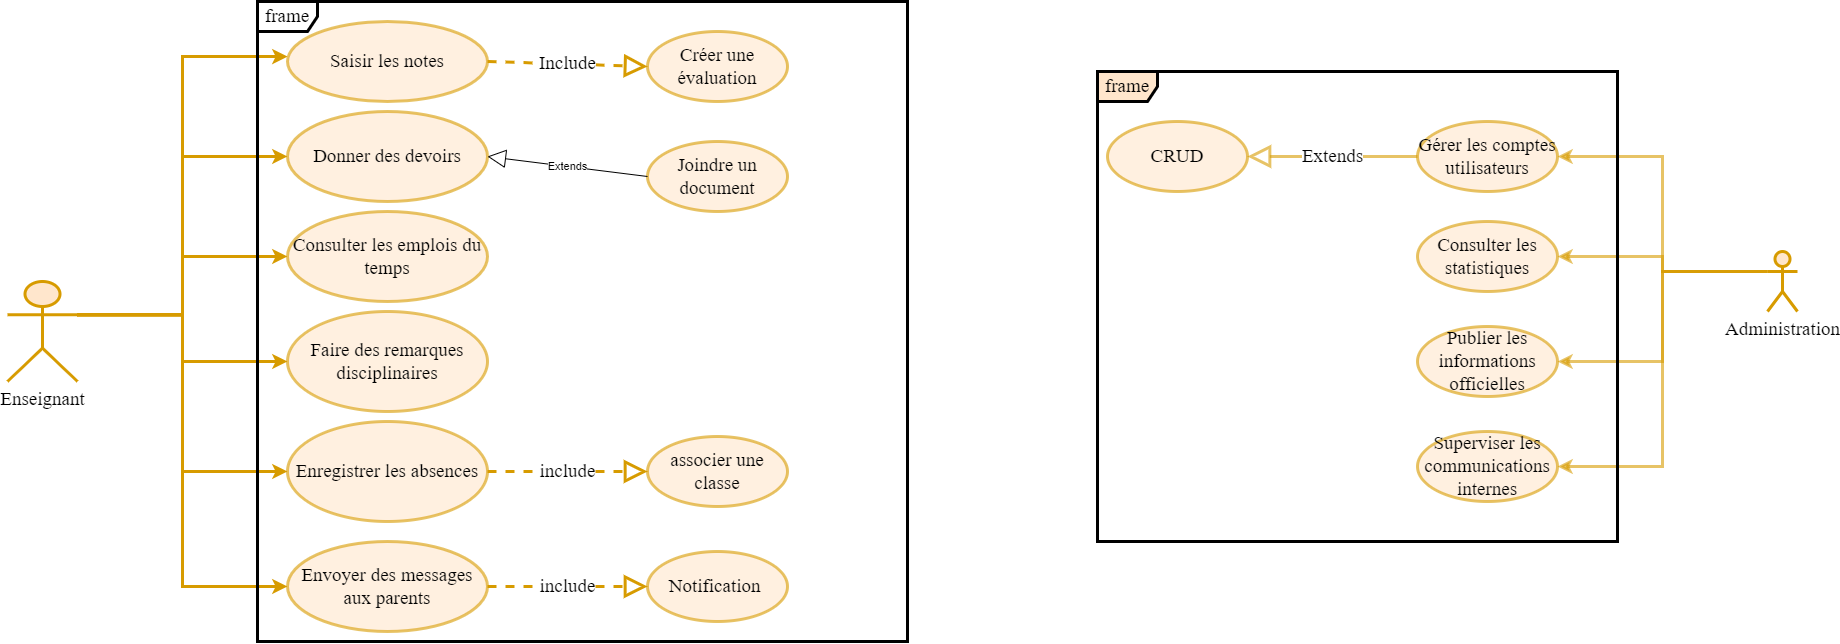

The diagram above was exported from draw.io. Its source (the exported page's mxGraphModel, read from the mxfile embedded in the PNG):
<mxGraphModel dx="875" dy="518" grid="1" gridSize="10" guides="1" tooltips="1" connect="1" arrows="1" fold="1" page="1" pageScale="1" pageWidth="2500" pageHeight="2000" math="0" shadow="0">
  <root>
    <mxCell id="0" />
    <mxCell id="1" parent="0" />
    <mxCell id="B3ARm20cBtDG0ahiT5Ib-42" style="edgeStyle=orthogonalEdgeStyle;rounded=0;orthogonalLoop=1;jettySize=auto;html=1;exitX=0;exitY=0.3333333333333333;exitDx=0;exitDy=0;exitPerimeter=0;entryX=1;entryY=0.5;entryDx=0;entryDy=0;fillColor=#ffe6cc;strokeColor=#d79b00;strokeWidth=3;opacity=60;fontFamily=Times New Roman;fontSize=19;" edge="1" parent="1" source="B3ARm20cBtDG0ahiT5Ib-4" target="B3ARm20cBtDG0ahiT5Ib-39">
      <mxGeometry relative="1" as="geometry" />
    </mxCell>
    <mxCell id="B3ARm20cBtDG0ahiT5Ib-4" value="Administration" style="shape=umlActor;verticalLabelPosition=bottom;verticalAlign=top;html=1;fontSize=19;fontFamily=Times New Roman;fillColor=#ffe6cc;strokeColor=#d79b00;strokeWidth=3;" vertex="1" parent="1">
      <mxGeometry x="1970" y="650" width="30" height="60" as="geometry" />
    </mxCell>
    <mxCell id="B3ARm20cBtDG0ahiT5Ib-20" style="edgeStyle=orthogonalEdgeStyle;rounded=0;orthogonalLoop=1;jettySize=auto;html=1;exitX=1;exitY=0.3333333333333333;exitDx=0;exitDy=0;exitPerimeter=0;entryX=0;entryY=0.5;entryDx=0;entryDy=0;strokeWidth=3;fillColor=#ffe6cc;strokeColor=#d79b00;" edge="1" parent="1" source="B3ARm20cBtDG0ahiT5Ib-5" target="B3ARm20cBtDG0ahiT5Ib-6">
      <mxGeometry relative="1" as="geometry" />
    </mxCell>
    <mxCell id="B3ARm20cBtDG0ahiT5Ib-5" value="&lt;font face=&quot;Times New Roman&quot; style=&quot;font-size: 19px;&quot;&gt;Enseignant&lt;/font&gt;" style="shape=umlActor;verticalLabelPosition=bottom;verticalAlign=top;html=1;strokeWidth=3;fillColor=#ffe6cc;strokeColor=#d79b00;" vertex="1" parent="1">
      <mxGeometry x="210" y="680" width="70" height="100" as="geometry" />
    </mxCell>
    <mxCell id="B3ARm20cBtDG0ahiT5Ib-6" value="Consulter les emplois du temps" style="ellipse;whiteSpace=wrap;html=1;fontSize=19;fillColor=#ffe6cc;strokeColor=#d79b00;strokeWidth=3;opacity=60;fontFamily=Times New Roman;" vertex="1" parent="1">
      <mxGeometry x="490" y="610" width="200" height="90" as="geometry" />
    </mxCell>
    <mxCell id="B3ARm20cBtDG0ahiT5Ib-7" value="Faire des remarques disciplinaires" style="ellipse;whiteSpace=wrap;html=1;fontSize=19;fillColor=#ffe6cc;strokeColor=#d79b00;strokeWidth=3;opacity=60;fontFamily=Times New Roman;" vertex="1" parent="1">
      <mxGeometry x="490" y="710" width="200" height="100" as="geometry" />
    </mxCell>
    <mxCell id="B3ARm20cBtDG0ahiT5Ib-8" value="Donner des devoirs" style="ellipse;whiteSpace=wrap;html=1;fontSize=19;fillColor=#ffe6cc;strokeColor=#d79b00;strokeWidth=3;opacity=60;fontFamily=Times New Roman;" vertex="1" parent="1">
      <mxGeometry x="490" y="510" width="200" height="90" as="geometry" />
    </mxCell>
    <mxCell id="B3ARm20cBtDG0ahiT5Ib-9" value="Enregistrer les absences" style="ellipse;whiteSpace=wrap;html=1;fontSize=19;fillColor=#ffe6cc;strokeColor=#d79b00;strokeWidth=3;opacity=60;fontFamily=Times New Roman;" vertex="1" parent="1">
      <mxGeometry x="490" y="820" width="200" height="100" as="geometry" />
    </mxCell>
    <mxCell id="B3ARm20cBtDG0ahiT5Ib-10" value="Saisir les notes" style="ellipse;whiteSpace=wrap;html=1;fontSize=19;fillColor=#ffe6cc;strokeColor=#d79b00;strokeWidth=3;opacity=60;fontFamily=Times New Roman;" vertex="1" parent="1">
      <mxGeometry x="490" y="420" width="200" height="80" as="geometry" />
    </mxCell>
    <mxCell id="B3ARm20cBtDG0ahiT5Ib-11" value="Envoyer des messages aux parents" style="ellipse;whiteSpace=wrap;html=1;fontSize=19;fillColor=#ffe6cc;strokeColor=#d79b00;strokeWidth=3;opacity=60;fontFamily=Times New Roman;" vertex="1" parent="1">
      <mxGeometry x="490" y="940" width="200" height="90" as="geometry" />
    </mxCell>
    <mxCell id="B3ARm20cBtDG0ahiT5Ib-21" style="edgeStyle=orthogonalEdgeStyle;rounded=0;orthogonalLoop=1;jettySize=auto;html=1;exitX=1;exitY=0.3333333333333333;exitDx=0;exitDy=0;exitPerimeter=0;entryX=0;entryY=0.5;entryDx=0;entryDy=0;strokeWidth=3;fillColor=#ffe6cc;strokeColor=#d79b00;" edge="1" parent="1" source="B3ARm20cBtDG0ahiT5Ib-5" target="B3ARm20cBtDG0ahiT5Ib-7">
      <mxGeometry relative="1" as="geometry">
        <mxPoint x="410" y="703" as="sourcePoint" />
        <mxPoint x="530" y="650" as="targetPoint" />
      </mxGeometry>
    </mxCell>
    <mxCell id="B3ARm20cBtDG0ahiT5Ib-22" style="edgeStyle=orthogonalEdgeStyle;rounded=0;orthogonalLoop=1;jettySize=auto;html=1;exitX=1;exitY=0.3333333333333333;exitDx=0;exitDy=0;exitPerimeter=0;entryX=0;entryY=0.5;entryDx=0;entryDy=0;strokeWidth=3;fillColor=#ffe6cc;strokeColor=#d79b00;" edge="1" parent="1" source="B3ARm20cBtDG0ahiT5Ib-5" target="B3ARm20cBtDG0ahiT5Ib-8">
      <mxGeometry relative="1" as="geometry">
        <mxPoint x="420" y="713" as="sourcePoint" />
        <mxPoint x="540" y="660" as="targetPoint" />
      </mxGeometry>
    </mxCell>
    <mxCell id="B3ARm20cBtDG0ahiT5Ib-23" style="edgeStyle=orthogonalEdgeStyle;rounded=0;orthogonalLoop=1;jettySize=auto;html=1;exitX=1;exitY=0.3333333333333333;exitDx=0;exitDy=0;exitPerimeter=0;entryX=0;entryY=0.438;entryDx=0;entryDy=0;entryPerimeter=0;strokeWidth=3;fillColor=#ffe6cc;strokeColor=#d79b00;" edge="1" parent="1" source="B3ARm20cBtDG0ahiT5Ib-5" target="B3ARm20cBtDG0ahiT5Ib-10">
      <mxGeometry relative="1" as="geometry">
        <mxPoint x="430" y="723" as="sourcePoint" />
        <mxPoint x="550" y="670" as="targetPoint" />
      </mxGeometry>
    </mxCell>
    <mxCell id="B3ARm20cBtDG0ahiT5Ib-24" style="edgeStyle=orthogonalEdgeStyle;rounded=0;orthogonalLoop=1;jettySize=auto;html=1;exitX=1;exitY=0.3333333333333333;exitDx=0;exitDy=0;exitPerimeter=0;entryX=0;entryY=0.5;entryDx=0;entryDy=0;strokeWidth=3;fillColor=#ffe6cc;strokeColor=#d79b00;" edge="1" parent="1" source="B3ARm20cBtDG0ahiT5Ib-5" target="B3ARm20cBtDG0ahiT5Ib-9">
      <mxGeometry relative="1" as="geometry">
        <mxPoint x="440" y="733" as="sourcePoint" />
        <mxPoint x="560" y="680" as="targetPoint" />
      </mxGeometry>
    </mxCell>
    <mxCell id="B3ARm20cBtDG0ahiT5Ib-25" style="edgeStyle=orthogonalEdgeStyle;rounded=0;orthogonalLoop=1;jettySize=auto;html=1;exitX=1;exitY=0.3333333333333333;exitDx=0;exitDy=0;exitPerimeter=0;entryX=0;entryY=0.5;entryDx=0;entryDy=0;strokeWidth=3;fillColor=#ffe6cc;strokeColor=#d79b00;" edge="1" parent="1" source="B3ARm20cBtDG0ahiT5Ib-5" target="B3ARm20cBtDG0ahiT5Ib-11">
      <mxGeometry relative="1" as="geometry">
        <mxPoint x="450" y="743" as="sourcePoint" />
        <mxPoint x="570" y="690" as="targetPoint" />
      </mxGeometry>
    </mxCell>
    <mxCell id="B3ARm20cBtDG0ahiT5Ib-26" value="frame" style="shape=umlFrame;whiteSpace=wrap;html=1;pointerEvents=0;strokeWidth=3;fontFamily=Times New Roman;fontSize=19;" vertex="1" parent="1">
      <mxGeometry x="460" y="400" width="650" height="640" as="geometry" />
    </mxCell>
    <mxCell id="B3ARm20cBtDG0ahiT5Ib-28" value="Notification&amp;nbsp;" style="ellipse;whiteSpace=wrap;html=1;opacity=60;strokeWidth=3;fillColor=#ffe6cc;strokeColor=#d79b00;fontFamily=Times New Roman;fontSize=19;" vertex="1" parent="1">
      <mxGeometry x="850" y="950" width="140" height="70" as="geometry" />
    </mxCell>
    <mxCell id="B3ARm20cBtDG0ahiT5Ib-29" value="Joindre un document" style="ellipse;whiteSpace=wrap;html=1;fillColor=#ffe6cc;strokeColor=#d79b00;strokeWidth=3;opacity=60;fontFamily=Times New Roman;fontSize=19;" vertex="1" parent="1">
      <mxGeometry x="850" y="540" width="140" height="70" as="geometry" />
    </mxCell>
    <mxCell id="B3ARm20cBtDG0ahiT5Ib-30" value="associer une classe" style="ellipse;whiteSpace=wrap;html=1;fontFamily=Times New Roman;fontSize=19;fillColor=#ffe6cc;strokeColor=#d79b00;strokeWidth=3;opacity=60;" vertex="1" parent="1">
      <mxGeometry x="850" y="835" width="140" height="70" as="geometry" />
    </mxCell>
    <mxCell id="B3ARm20cBtDG0ahiT5Ib-31" value="Créer une évaluation" style="ellipse;whiteSpace=wrap;html=1;strokeWidth=3;fillColor=#ffe6cc;strokeColor=#d79b00;fontSize=19;fontFamily=Times New Roman;opacity=60;" vertex="1" parent="1">
      <mxGeometry x="850" y="430" width="140" height="70" as="geometry" />
    </mxCell>
    <mxCell id="B3ARm20cBtDG0ahiT5Ib-32" value="Include" style="endArrow=block;endSize=16;endFill=0;html=1;rounded=0;entryX=0;entryY=0.5;entryDx=0;entryDy=0;strokeWidth=3;fillColor=#ffe6cc;strokeColor=#d79b00;dashed=1;fontSize=19;fontFamily=Times New Roman;exitX=1;exitY=0.5;exitDx=0;exitDy=0;" edge="1" parent="1" source="B3ARm20cBtDG0ahiT5Ib-10" target="B3ARm20cBtDG0ahiT5Ib-31">
      <mxGeometry width="160" relative="1" as="geometry">
        <mxPoint x="710" y="610" as="sourcePoint" />
        <mxPoint x="870" y="610" as="targetPoint" />
      </mxGeometry>
    </mxCell>
    <mxCell id="B3ARm20cBtDG0ahiT5Ib-33" value="include" style="endArrow=block;endSize=16;endFill=0;html=1;rounded=0;exitX=1;exitY=0.5;exitDx=0;exitDy=0;entryX=0;entryY=0.5;entryDx=0;entryDy=0;fontFamily=Times New Roman;fontSize=19;fillColor=#ffe6cc;strokeColor=#d79b00;strokeWidth=3;dashed=1;" edge="1" parent="1" source="B3ARm20cBtDG0ahiT5Ib-11" target="B3ARm20cBtDG0ahiT5Ib-28">
      <mxGeometry width="160" relative="1" as="geometry">
        <mxPoint x="710" y="840" as="sourcePoint" />
        <mxPoint x="870" y="840" as="targetPoint" />
      </mxGeometry>
    </mxCell>
    <mxCell id="B3ARm20cBtDG0ahiT5Ib-34" value="include" style="endArrow=block;endSize=16;endFill=0;html=1;rounded=0;exitX=1;exitY=0.5;exitDx=0;exitDy=0;strokeWidth=3;dashed=1;fillColor=#ffe6cc;strokeColor=#d79b00;fontFamily=Times New Roman;fontSize=19;entryX=0;entryY=0.5;entryDx=0;entryDy=0;" edge="1" parent="1" source="B3ARm20cBtDG0ahiT5Ib-9" target="B3ARm20cBtDG0ahiT5Ib-30">
      <mxGeometry width="160" relative="1" as="geometry">
        <mxPoint x="710" y="730" as="sourcePoint" />
        <mxPoint x="870" y="730" as="targetPoint" />
      </mxGeometry>
    </mxCell>
    <mxCell id="B3ARm20cBtDG0ahiT5Ib-35" value="CRUD" style="ellipse;whiteSpace=wrap;html=1;fillColor=#ffe6cc;strokeColor=#d79b00;strokeWidth=3;opacity=60;fontFamily=Times New Roman;fontSize=19;" vertex="1" parent="1">
      <mxGeometry x="1310" y="520" width="140" height="70" as="geometry" />
    </mxCell>
    <mxCell id="B3ARm20cBtDG0ahiT5Ib-36" value="Superviser les communications internes" style="ellipse;whiteSpace=wrap;html=1;fillColor=#ffe6cc;strokeColor=#d79b00;strokeWidth=3;opacity=60;fontFamily=Times New Roman;fontSize=19;" vertex="1" parent="1">
      <mxGeometry x="1620" y="830" width="140" height="70" as="geometry" />
    </mxCell>
    <mxCell id="B3ARm20cBtDG0ahiT5Ib-37" value="Consulter les statistiques" style="ellipse;whiteSpace=wrap;html=1;fillColor=#ffe6cc;strokeColor=#d79b00;strokeWidth=3;opacity=60;fontFamily=Times New Roman;fontSize=19;" vertex="1" parent="1">
      <mxGeometry x="1620" y="620" width="140" height="70" as="geometry" />
    </mxCell>
    <mxCell id="B3ARm20cBtDG0ahiT5Ib-38" value="Publier les informations officielles" style="ellipse;whiteSpace=wrap;html=1;fillColor=#ffe6cc;strokeColor=#d79b00;strokeWidth=3;opacity=60;fontFamily=Times New Roman;fontSize=19;" vertex="1" parent="1">
      <mxGeometry x="1620" y="725" width="140" height="70" as="geometry" />
    </mxCell>
    <mxCell id="B3ARm20cBtDG0ahiT5Ib-39" value="Gérer les comptes utilisateurs" style="ellipse;whiteSpace=wrap;html=1;fillColor=#ffe6cc;strokeColor=#d79b00;strokeWidth=3;opacity=60;fontFamily=Times New Roman;fontSize=19;" vertex="1" parent="1">
      <mxGeometry x="1620" y="520" width="140" height="70" as="geometry" />
    </mxCell>
    <mxCell id="B3ARm20cBtDG0ahiT5Ib-40" value="Extends" style="endArrow=block;endSize=16;endFill=0;html=1;rounded=0;entryX=1;entryY=0.5;entryDx=0;entryDy=0;exitX=0;exitY=0.5;exitDx=0;exitDy=0;" edge="1" parent="1" source="B3ARm20cBtDG0ahiT5Ib-29" target="B3ARm20cBtDG0ahiT5Ib-8">
      <mxGeometry width="160" relative="1" as="geometry">
        <mxPoint x="780" y="570" as="sourcePoint" />
        <mxPoint x="940" y="570" as="targetPoint" />
      </mxGeometry>
    </mxCell>
    <mxCell id="B3ARm20cBtDG0ahiT5Ib-41" value="Extends" style="endArrow=block;endSize=16;endFill=0;html=1;rounded=0;exitX=0;exitY=0.5;exitDx=0;exitDy=0;entryX=1;entryY=0.5;entryDx=0;entryDy=0;fillColor=#ffe6cc;strokeColor=#d79b00;strokeWidth=3;opacity=60;fontFamily=Times New Roman;fontSize=19;" edge="1" parent="1" source="B3ARm20cBtDG0ahiT5Ib-39" target="B3ARm20cBtDG0ahiT5Ib-35">
      <mxGeometry width="160" relative="1" as="geometry">
        <mxPoint x="1600" y="740" as="sourcePoint" />
        <mxPoint x="1760" y="740" as="targetPoint" />
      </mxGeometry>
    </mxCell>
    <mxCell id="B3ARm20cBtDG0ahiT5Ib-43" style="edgeStyle=orthogonalEdgeStyle;rounded=0;orthogonalLoop=1;jettySize=auto;html=1;exitX=0;exitY=0.3333333333333333;exitDx=0;exitDy=0;exitPerimeter=0;entryX=1;entryY=0.5;entryDx=0;entryDy=0;fillColor=#ffe6cc;strokeColor=#d79b00;strokeWidth=3;opacity=60;fontFamily=Times New Roman;fontSize=19;" edge="1" parent="1" source="B3ARm20cBtDG0ahiT5Ib-4" target="B3ARm20cBtDG0ahiT5Ib-37">
      <mxGeometry relative="1" as="geometry">
        <mxPoint x="1980" y="680" as="sourcePoint" />
        <mxPoint x="1770" y="565" as="targetPoint" />
      </mxGeometry>
    </mxCell>
    <mxCell id="B3ARm20cBtDG0ahiT5Ib-44" style="edgeStyle=orthogonalEdgeStyle;rounded=0;orthogonalLoop=1;jettySize=auto;html=1;exitX=0;exitY=0.3333333333333333;exitDx=0;exitDy=0;exitPerimeter=0;entryX=1;entryY=0.5;entryDx=0;entryDy=0;fillColor=#ffe6cc;strokeColor=#d79b00;strokeWidth=3;opacity=60;fontFamily=Times New Roman;fontSize=19;" edge="1" parent="1" source="B3ARm20cBtDG0ahiT5Ib-4" target="B3ARm20cBtDG0ahiT5Ib-38">
      <mxGeometry relative="1" as="geometry">
        <mxPoint x="1990" y="690" as="sourcePoint" />
        <mxPoint x="1780" y="575" as="targetPoint" />
      </mxGeometry>
    </mxCell>
    <mxCell id="B3ARm20cBtDG0ahiT5Ib-45" style="edgeStyle=orthogonalEdgeStyle;rounded=0;orthogonalLoop=1;jettySize=auto;html=1;exitX=0;exitY=0.3333333333333333;exitDx=0;exitDy=0;exitPerimeter=0;entryX=1;entryY=0.5;entryDx=0;entryDy=0;fillColor=#ffe6cc;strokeColor=#d79b00;strokeWidth=3;opacity=60;fontFamily=Times New Roman;fontSize=19;" edge="1" parent="1" source="B3ARm20cBtDG0ahiT5Ib-4" target="B3ARm20cBtDG0ahiT5Ib-36">
      <mxGeometry relative="1" as="geometry">
        <mxPoint x="2000" y="700" as="sourcePoint" />
        <mxPoint x="1790" y="585" as="targetPoint" />
      </mxGeometry>
    </mxCell>
    <mxCell id="B3ARm20cBtDG0ahiT5Ib-46" value="frame" style="shape=umlFrame;whiteSpace=wrap;html=1;pointerEvents=0;fillColor=#ffe6cc;strokeColor=#000000;strokeWidth=3;fontFamily=Times New Roman;fontSize=19;" vertex="1" parent="1">
      <mxGeometry x="1300" y="470" width="520" height="470" as="geometry" />
    </mxCell>
  </root>
</mxGraphModel>